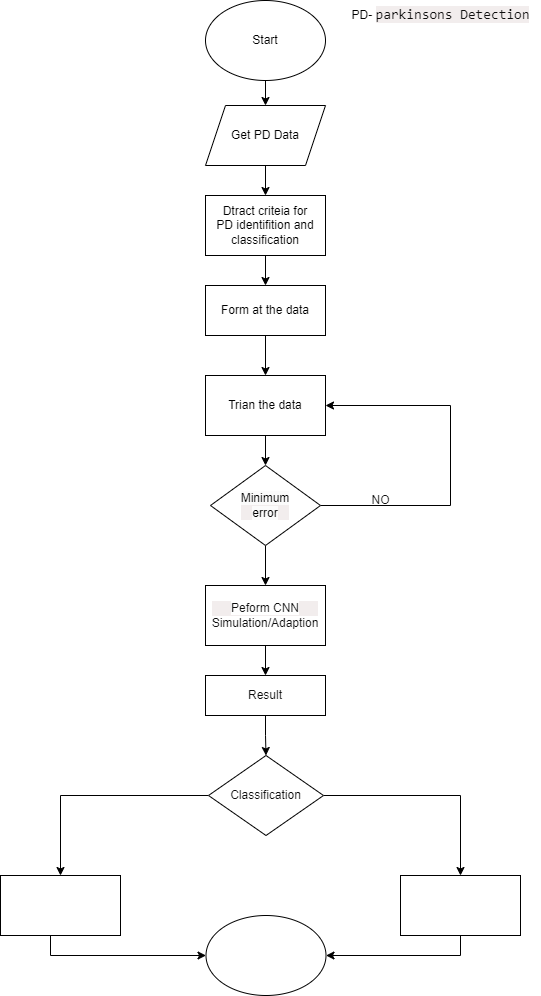

The diagram above was exported from draw.io. Its source (the exported page's mxGraphModel, read from the mxfile embedded in the PNG):
<mxGraphModel dx="1050" dy="541" grid="1" gridSize="10" guides="1" tooltips="1" connect="1" arrows="1" fold="1" page="1" pageScale="1" pageWidth="850" pageHeight="1100" math="0" shadow="0">
  <root>
    <mxCell id="0" />
    <mxCell id="1" parent="0" />
    <mxCell id="kbp53ZpEFO6t89kTdeVk-7" style="edgeStyle=orthogonalEdgeStyle;rounded=0;orthogonalLoop=1;jettySize=auto;html=1;entryX=0.5;entryY=0;entryDx=0;entryDy=0;fontColor=#0d0d0d;" edge="1" parent="1" source="kbp53ZpEFO6t89kTdeVk-1" target="kbp53ZpEFO6t89kTdeVk-2">
      <mxGeometry relative="1" as="geometry" />
    </mxCell>
    <mxCell id="kbp53ZpEFO6t89kTdeVk-1" value="Start" style="ellipse;whiteSpace=wrap;html=1;" vertex="1" parent="1">
      <mxGeometry x="365" y="85" width="120" height="80" as="geometry" />
    </mxCell>
    <mxCell id="kbp53ZpEFO6t89kTdeVk-8" style="edgeStyle=orthogonalEdgeStyle;rounded=0;orthogonalLoop=1;jettySize=auto;html=1;entryX=0.5;entryY=0;entryDx=0;entryDy=0;fontColor=#0d0d0d;" edge="1" parent="1" source="kbp53ZpEFO6t89kTdeVk-2" target="kbp53ZpEFO6t89kTdeVk-3">
      <mxGeometry relative="1" as="geometry" />
    </mxCell>
    <mxCell id="kbp53ZpEFO6t89kTdeVk-2" value="Get PD Data" style="shape=parallelogram;perimeter=parallelogramPerimeter;whiteSpace=wrap;html=1;fixedSize=1;" vertex="1" parent="1">
      <mxGeometry x="365" y="190" width="120" height="60" as="geometry" />
    </mxCell>
    <mxCell id="kbp53ZpEFO6t89kTdeVk-9" style="edgeStyle=orthogonalEdgeStyle;rounded=0;orthogonalLoop=1;jettySize=auto;html=1;entryX=0.5;entryY=0;entryDx=0;entryDy=0;fontColor=#0d0d0d;" edge="1" parent="1" source="kbp53ZpEFO6t89kTdeVk-3" target="kbp53ZpEFO6t89kTdeVk-4">
      <mxGeometry relative="1" as="geometry" />
    </mxCell>
    <mxCell id="kbp53ZpEFO6t89kTdeVk-3" value="Dtract criteia for&lt;br&gt;PD identifition and&lt;br&gt;classification" style="rounded=0;whiteSpace=wrap;html=1;" vertex="1" parent="1">
      <mxGeometry x="365" y="280" width="120" height="60" as="geometry" />
    </mxCell>
    <mxCell id="kbp53ZpEFO6t89kTdeVk-10" style="edgeStyle=orthogonalEdgeStyle;rounded=0;orthogonalLoop=1;jettySize=auto;html=1;entryX=0.5;entryY=0;entryDx=0;entryDy=0;fontColor=#0d0d0d;" edge="1" parent="1" source="kbp53ZpEFO6t89kTdeVk-4" target="kbp53ZpEFO6t89kTdeVk-5">
      <mxGeometry relative="1" as="geometry" />
    </mxCell>
    <mxCell id="kbp53ZpEFO6t89kTdeVk-4" value="Form at the data" style="rounded=0;whiteSpace=wrap;html=1;" vertex="1" parent="1">
      <mxGeometry x="365" y="370" width="120" height="50" as="geometry" />
    </mxCell>
    <mxCell id="kbp53ZpEFO6t89kTdeVk-15" style="edgeStyle=orthogonalEdgeStyle;rounded=0;orthogonalLoop=1;jettySize=auto;html=1;entryX=0.5;entryY=0;entryDx=0;entryDy=0;fontColor=#0d0d0d;" edge="1" parent="1" source="kbp53ZpEFO6t89kTdeVk-5" target="kbp53ZpEFO6t89kTdeVk-11">
      <mxGeometry relative="1" as="geometry" />
    </mxCell>
    <mxCell id="kbp53ZpEFO6t89kTdeVk-5" value="Trian the data" style="rounded=0;whiteSpace=wrap;html=1;" vertex="1" parent="1">
      <mxGeometry x="365" y="460" width="120" height="60" as="geometry" />
    </mxCell>
    <mxCell id="kbp53ZpEFO6t89kTdeVk-6" value="PD-&amp;nbsp;&lt;span style=&quot;font-family: monospace, Consolas, &amp;quot;Courier New&amp;quot;, monospace; font-size: 14px; background-color: rgb(242, 237, 237);&quot;&gt;&lt;font color=&quot;#0d0d0d&quot;&gt;parkinsons Detection&lt;/font&gt;&lt;/span&gt;" style="text;html=1;align=center;verticalAlign=middle;resizable=0;points=[];autosize=1;strokeColor=none;fillColor=none;" vertex="1" parent="1">
      <mxGeometry x="500" y="85" width="200" height="30" as="geometry" />
    </mxCell>
    <mxCell id="kbp53ZpEFO6t89kTdeVk-13" style="edgeStyle=orthogonalEdgeStyle;rounded=0;orthogonalLoop=1;jettySize=auto;html=1;fontColor=#0d0d0d;" edge="1" parent="1" source="kbp53ZpEFO6t89kTdeVk-11" target="kbp53ZpEFO6t89kTdeVk-5">
      <mxGeometry relative="1" as="geometry">
        <mxPoint x="510" y="530" as="targetPoint" />
        <Array as="points">
          <mxPoint x="610" y="590" />
          <mxPoint x="610" y="490" />
        </Array>
      </mxGeometry>
    </mxCell>
    <mxCell id="kbp53ZpEFO6t89kTdeVk-17" style="edgeStyle=orthogonalEdgeStyle;rounded=0;orthogonalLoop=1;jettySize=auto;html=1;entryX=0.5;entryY=0;entryDx=0;entryDy=0;fontColor=#0d0d0d;" edge="1" parent="1" source="kbp53ZpEFO6t89kTdeVk-11" target="kbp53ZpEFO6t89kTdeVk-16">
      <mxGeometry relative="1" as="geometry" />
    </mxCell>
    <mxCell id="kbp53ZpEFO6t89kTdeVk-11" value="&lt;span style=&quot;color: rgb(0, 0, 0); background-color: rgb(251, 251, 251);&quot;&gt;Minimum&lt;br&gt;error&lt;br&gt;&lt;/span&gt;" style="rhombus;whiteSpace=wrap;html=1;labelBackgroundColor=#f2eded;fontColor=#0d0d0d;" vertex="1" parent="1">
      <mxGeometry x="370" y="550" width="110" height="80" as="geometry" />
    </mxCell>
    <mxCell id="kbp53ZpEFO6t89kTdeVk-14" value="NO" style="text;html=1;align=center;verticalAlign=middle;resizable=0;points=[];autosize=1;strokeColor=none;fillColor=none;fontColor=#0d0d0d;" vertex="1" parent="1">
      <mxGeometry x="520" y="570" width="40" height="30" as="geometry" />
    </mxCell>
    <mxCell id="kbp53ZpEFO6t89kTdeVk-19" style="edgeStyle=orthogonalEdgeStyle;rounded=0;orthogonalLoop=1;jettySize=auto;html=1;entryX=0.5;entryY=0;entryDx=0;entryDy=0;fontColor=#0d0d0d;" edge="1" parent="1" source="kbp53ZpEFO6t89kTdeVk-16" target="kbp53ZpEFO6t89kTdeVk-18">
      <mxGeometry relative="1" as="geometry" />
    </mxCell>
    <mxCell id="kbp53ZpEFO6t89kTdeVk-16" value="&lt;span style=&quot;background-color: rgb(255, 255, 255);&quot;&gt;Peform CNN&lt;br&gt;Simulation/Adaption&lt;br&gt;&lt;/span&gt;" style="rounded=0;whiteSpace=wrap;html=1;labelBackgroundColor=#f2eded;fontColor=#0d0d0d;" vertex="1" parent="1">
      <mxGeometry x="365" y="670" width="120" height="60" as="geometry" />
    </mxCell>
    <mxCell id="kbp53ZpEFO6t89kTdeVk-21" style="edgeStyle=orthogonalEdgeStyle;rounded=0;orthogonalLoop=1;jettySize=auto;html=1;entryX=0.5;entryY=0;entryDx=0;entryDy=0;fontColor=#0d0d0d;" edge="1" parent="1" source="kbp53ZpEFO6t89kTdeVk-18" target="kbp53ZpEFO6t89kTdeVk-20">
      <mxGeometry relative="1" as="geometry" />
    </mxCell>
    <mxCell id="kbp53ZpEFO6t89kTdeVk-18" value="Result" style="rounded=0;whiteSpace=wrap;html=1;labelBackgroundColor=#FFFFFF;fontColor=#0d0d0d;" vertex="1" parent="1">
      <mxGeometry x="365" y="760" width="120" height="40" as="geometry" />
    </mxCell>
    <mxCell id="kbp53ZpEFO6t89kTdeVk-25" style="edgeStyle=orthogonalEdgeStyle;rounded=0;orthogonalLoop=1;jettySize=auto;html=1;fontColor=#0d0d0d;entryX=0.5;entryY=0;entryDx=0;entryDy=0;" edge="1" parent="1" source="kbp53ZpEFO6t89kTdeVk-20" target="kbp53ZpEFO6t89kTdeVk-23">
      <mxGeometry relative="1" as="geometry">
        <mxPoint x="210" y="950" as="targetPoint" />
        <Array as="points">
          <mxPoint x="220" y="880" />
        </Array>
      </mxGeometry>
    </mxCell>
    <mxCell id="kbp53ZpEFO6t89kTdeVk-26" style="edgeStyle=orthogonalEdgeStyle;rounded=0;orthogonalLoop=1;jettySize=auto;html=1;fontColor=#0d0d0d;entryX=0.5;entryY=0;entryDx=0;entryDy=0;" edge="1" parent="1" source="kbp53ZpEFO6t89kTdeVk-20" target="kbp53ZpEFO6t89kTdeVk-22">
      <mxGeometry relative="1" as="geometry">
        <mxPoint x="620" y="930" as="targetPoint" />
        <Array as="points">
          <mxPoint x="620" y="880" />
        </Array>
      </mxGeometry>
    </mxCell>
    <mxCell id="kbp53ZpEFO6t89kTdeVk-20" value="Classification" style="rhombus;whiteSpace=wrap;html=1;labelBackgroundColor=#FFFFFF;fontColor=#0d0d0d;" vertex="1" parent="1">
      <mxGeometry x="368" y="840" width="115" height="80" as="geometry" />
    </mxCell>
    <mxCell id="kbp53ZpEFO6t89kTdeVk-27" style="edgeStyle=orthogonalEdgeStyle;rounded=0;orthogonalLoop=1;jettySize=auto;html=1;fontColor=#0d0d0d;entryX=1;entryY=0.5;entryDx=0;entryDy=0;" edge="1" parent="1" source="kbp53ZpEFO6t89kTdeVk-22" target="kbp53ZpEFO6t89kTdeVk-24">
      <mxGeometry relative="1" as="geometry">
        <mxPoint x="620" y="1040" as="targetPoint" />
        <Array as="points">
          <mxPoint x="620" y="1040" />
        </Array>
      </mxGeometry>
    </mxCell>
    <mxCell id="kbp53ZpEFO6t89kTdeVk-22" value="" style="rounded=0;whiteSpace=wrap;html=1;labelBackgroundColor=#FFFFFF;fontColor=#0d0d0d;" vertex="1" parent="1">
      <mxGeometry x="560" y="960" width="120" height="60" as="geometry" />
    </mxCell>
    <mxCell id="kbp53ZpEFO6t89kTdeVk-28" style="edgeStyle=orthogonalEdgeStyle;rounded=0;orthogonalLoop=1;jettySize=auto;html=1;fontColor=#0d0d0d;entryX=0;entryY=0.5;entryDx=0;entryDy=0;" edge="1" parent="1" source="kbp53ZpEFO6t89kTdeVk-23" target="kbp53ZpEFO6t89kTdeVk-24">
      <mxGeometry relative="1" as="geometry">
        <mxPoint x="310" y="1040" as="targetPoint" />
        <Array as="points">
          <mxPoint x="210" y="1040" />
        </Array>
      </mxGeometry>
    </mxCell>
    <mxCell id="kbp53ZpEFO6t89kTdeVk-23" value="" style="rounded=0;whiteSpace=wrap;html=1;labelBackgroundColor=#FFFFFF;fontColor=#0d0d0d;" vertex="1" parent="1">
      <mxGeometry x="160" y="960" width="120" height="60" as="geometry" />
    </mxCell>
    <mxCell id="kbp53ZpEFO6t89kTdeVk-24" value="" style="ellipse;whiteSpace=wrap;html=1;labelBackgroundColor=#FFFFFF;fontColor=#0d0d0d;" vertex="1" parent="1">
      <mxGeometry x="365.5" y="1000" width="120" height="80" as="geometry" />
    </mxCell>
  </root>
</mxGraphModel>